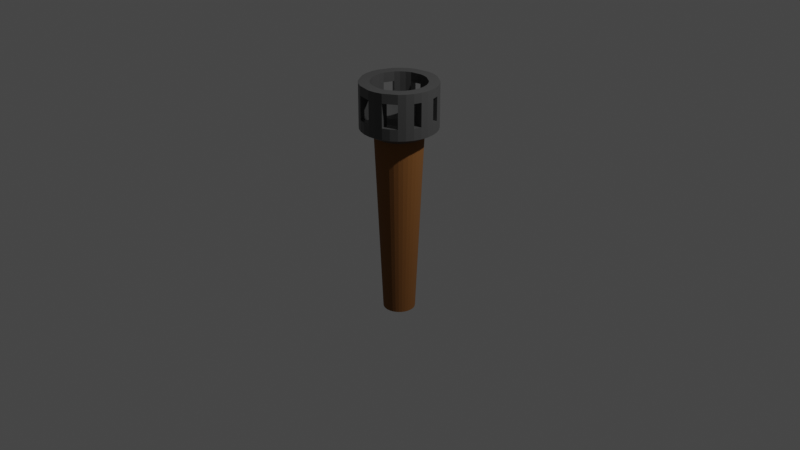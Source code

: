 # Source: Torch.blend  (saved by Blender 2.92.15; exported with 4.5.12 LTS)
import bpy
from mathutils import Matrix  # noqa: F401  (used for matrix-valued properties, if any)

bpy.ops.wm.read_factory_settings(use_empty=True)
scene = bpy.context.scene
scene.name = 'Scene'

# ---- collections
col_collection = bpy.data.collections.new('Collection'); scene.collection.children.link(col_collection)

# ---- materials (node trees are filled in below, after node groups)
mat_metal = bpy.data.materials.new('Metal')
mat_metal.alpha_threshold = 0.0
mat_metal.use_transparent_shadow = False
mat_metal.line_color = (0.0, 0.0, 0.0, 1.0)
mat_wood = bpy.data.materials.new('Wood')
mat_wood.use_transparent_shadow = False

# ---- material node trees
mat_metal.use_nodes = True; mat_metal.node_tree.nodes.clear()
_N = mat_metal.node_tree.nodes; _L = mat_metal.node_tree.links
n0 = _N.new('ShaderNodeOutputMaterial'); n0.name = 'Material Output'; n0.location = (300, 300)
n1 = _N.new('ShaderNodeBsdfPrincipled'); n1.name = 'Principled BSDF'; n1.location = (10, 300)
n1.distribution = 'GGX'
n1.subsurface_method = 'BURLEY'
n1.inputs[0].default_value = (0.06372, 0.06372, 0.06372, 1.0)
n1.inputs[2].default_value = 0.4
n1.inputs[3].default_value = 1.45
n1.inputs[27].default_value = (0.0, 0.0, 0.0, 1.0)
n1.inputs[28].default_value = 1.0
_L.new(n1.outputs[0], n0.inputs[0])
n0.is_active_output = True
mat_wood.use_nodes = True; mat_wood.node_tree.nodes.clear()
_N = mat_wood.node_tree.nodes; _L = mat_wood.node_tree.links
n0 = _N.new('ShaderNodeBsdfPrincipled'); n0.name = 'Principled BSDF'; n0.location = (10, 300)
n0.distribution = 'GGX'
n0.subsurface_method = 'BURLEY'
n0.inputs[0].default_value = (0.2019, 0.08026, 0.01566, 1.0)
n0.inputs[2].default_value = 1.0
n0.inputs[3].default_value = 1.45
n0.inputs[27].default_value = (0.0, 0.0, 0.0, 1.0)
n0.inputs[28].default_value = 1.0
n1 = _N.new('ShaderNodeOutputMaterial'); n1.name = 'Material Output'; n1.location = (300, 300)
_L.new(n0.outputs[0], n1.inputs[0])
n1.is_active_output = True

# ---- world
world_world = bpy.data.worlds.new('World'); scene.world = world_world
world_world.use_nodes = True; world_world.node_tree.nodes.clear()
_N = world_world.node_tree.nodes; _L = world_world.node_tree.links
n0 = _N.new('ShaderNodeOutputWorld'); n0.name = 'World Output'; n0.location = (300, 300)
n1 = _N.new('ShaderNodeBackground'); n1.name = 'Background'; n1.location = (10, 300)
n1.inputs[0].default_value = (0.05088, 0.05088, 0.05088, 1.0)
_L.new(n1.outputs[0], n0.inputs[0])
n0.is_active_output = True
world_world.color = (0.05088, 0.05088, 0.05088)
world_world.use_sun_shadow = False
world_world.sun_shadow_jitter_overblur = 0.0

# ---- cameras
cam_camera = bpy.data.cameras.new('Camera')
cam_camera.clip_end = 100.0
cam_camera.ortho_scale = 7.314

# ---- lights
light_light = bpy.data.lights.new('Light', 'POINT')
light_light.transmission_factor = 0.0
light_light.energy = 1000.0
light_light.shadow_soft_size = 0.1
light_light.shadow_maximum_resolution = 0.006
light_light.use_absolute_resolution = True

# ---- meshes
me_cylinder = bpy.data.meshes.new('Cylinder')
me_cylinder.from_pydata([(3.406e-08, 0.6553, -1.0), (1.378e-09, 0.9861, 0.9191), (0.1278, 0.6427, -1.0), (0.1924, 0.9671, 0.9191), (0.2508, 0.6054, -1.0), (0.3773, 0.911, 0.9191), (0.3641, 0.5448, -1.0), (0.5478, 0.8199, 0.9191), (0.4634, 0.4634, -1.0), (0.6972, 0.6972, 0.9191), (0.5448, 0.3641, -1.0), (0.8199, 0.5478, 0.9191), (0.6054, 0.2508, -1.0), (0.911, 0.3773, 0.9191), (0.6427, 0.1278, -1.0), (0.9671, 0.1924, 0.9191), (0.6553, 1.553e-07, -1.0), (0.9861, 7.873e-08, 0.9191), (0.6427, -0.1278, -1.0), (0.9671, -0.1924, 0.9191), (0.6054, -0.2508, -1.0), (0.911, -0.3773, 0.9191), (0.5448, -0.3641, -1.0), (0.8199, -0.5478, 0.9191), (0.4634, -0.4634, -1.0), (0.6972, -0.6972, 0.9191), (0.3641, -0.5448, -1.0), (0.5478, -0.8199, 0.9191), (0.2508, -0.6054, -1.0), (0.3773, -0.911, 0.9191), (0.1278, -0.6427, -1.0), (0.1924, -0.9671, 0.9191), (-1.795e-07, -0.6553, -1.0), (-3.199e-07, -0.9861, 0.9191), (-0.1278, -0.6427, -1.0), (-0.1924, -0.9671, 0.9191), (-0.2508, -0.6054, -1.0), (-0.3773, -0.911, 0.9191), (-0.3641, -0.5448, -1.0), (-0.5478, -0.8199, 0.9191), (-0.4634, -0.4634, -1.0), (-0.6972, -0.6972, 0.9191), (-0.5448, -0.3641, -1.0), (-0.8199, -0.5478, 0.9191), (-0.6054, -0.2508, -1.0), (-0.911, -0.3773, 0.9191), (-0.6427, -0.1278, -1.0), (-0.9671, -0.1924, 0.9191), (-0.6553, 7.386e-07, -1.0), (-0.9861, 9.564e-07, 0.9191), (-0.6427, 0.1278, -1.0), (-0.9671, 0.1924, 0.9191), (-0.6054, 0.2508, -1.0), (-0.911, 0.3773, 0.9191), (-0.5448, 0.3641, -1.0), (-0.8199, 0.5478, 0.9191), (-0.4634, 0.4634, -1.0), (-0.6972, 0.6972, 0.9191), (-0.3641, 0.5449, -1.0), (-0.5478, 0.8199, 0.9191), (-0.2508, 0.6054, -1.0), (-0.3773, 0.911, 0.9191), (-0.1278, 0.6427, -1.0), (-0.1924, 0.9671, 0.9191), (0.3043, 1.53, 1.0), (-3.074e-08, 1.56, 1.0), (0.5969, 1.441, 1.0), (0.8665, 1.297, 1.0), (1.103, 1.103, 1.0), (1.297, 0.8665, 1.0), (1.441, 0.5969, 1.0), (1.53, 0.3043, 1.0), (1.56, -5.87e-08, 1.0), (1.53, -0.3043, 1.0), (1.441, -0.5969, 1.0), (1.297, -0.8665, 1.0), (1.103, -1.103, 1.0), (0.8665, -1.297, 1.0), (0.5969, -1.441, 1.0), (0.3043, -1.53, 1.0), (-5.39e-07, -1.56, 1.0), (-0.3043, -1.53, 1.0), (-0.5969, -1.441, 1.0), (-0.8665, -1.297, 1.0), (-1.103, -1.103, 1.0), (-1.297, -0.8665, 1.0), (-1.441, -0.5969, 1.0), (-1.53, -0.3043, 1.0), (-1.56, 1.33e-06, 1.0), (-1.53, 0.3043, 1.0), (-1.441, 0.5969, 1.0), (-1.297, 0.8665, 1.0), (-1.103, 1.103, 1.0), (-0.8665, 1.297, 1.0), (-0.5969, 1.441, 1.0), (-0.3043, 1.53, 1.0), (0.1566, 0.7871, 1.151), (-5.025e-07, 0.8025, 1.151), (0.3071, 0.7414, 1.151), (0.4459, 0.6673, 1.151), (0.5675, 0.5675, 1.151), (0.6673, 0.4459, 1.151), (0.7414, 0.3071, 1.151), (0.7871, 0.1566, 1.151), (0.8025, -6.353e-08, 1.151), (0.7871, -0.1566, 1.151), (0.7414, -0.3071, 1.151), (0.6673, -0.4459, 1.151), (0.5675, -0.5675, 1.151), (0.4459, -0.6673, 1.151), (0.3071, -0.7414, 1.151), (0.1566, -0.7871, 1.151), (-4.754e-07, -0.8025, 1.151), (-0.1566, -0.7871, 1.151), (-0.3071, -0.7414, 1.151), (-0.4459, -0.6673, 1.151), (-0.5675, -0.5675, 1.151), (-0.6673, -0.4459, 1.151), (-0.7414, -0.3071, 1.151), (-0.7871, -0.1566, 1.151), (-0.8025, 6.421e-07, 1.151), (-0.7871, 0.1566, 1.151), (-0.7414, 0.3071, 1.151), (-0.6673, 0.4459, 1.151), (-0.5675, 0.5675, 1.151), (-0.4459, 0.6673, 1.151), (-0.3071, 0.7414, 1.151), (-0.1566, 0.7871, 1.151), (0.3043, 1.53, 1.12), (-2.262e-07, 1.56, 1.12), (0.5969, 1.441, 1.12), (0.8665, 1.297, 1.12), (1.103, 1.103, 1.12), (1.297, 0.8665, 1.12), (1.441, 0.5969, 1.12), (1.53, 0.3043, 1.12), (1.56, -5.87e-08, 1.12), (1.53, -0.3043, 1.12), (1.441, -0.5969, 1.12), (1.297, -0.8665, 1.12), (1.103, -1.103, 1.12), (0.8665, -1.297, 1.12), (0.5969, -1.441, 1.12), (0.3043, -1.53, 1.12), (-7.344e-07, -1.56, 1.12), (-0.3043, -1.53, 1.12), (-0.5969, -1.441, 1.12), (-0.8665, -1.297, 1.12), (-1.103, -1.103, 1.12), (-1.297, -0.8665, 1.12), (-1.441, -0.5969, 1.12), (-1.53, -0.3043, 1.12), (-1.56, 1.33e-06, 1.12), (-1.53, 0.3043, 1.12), (-1.441, 0.5969, 1.12), (-1.297, 0.8665, 1.12), (-1.103, 1.103, 1.12), (-0.8665, 1.297, 1.12), (-0.5969, 1.441, 1.12), (-0.3043, 1.53, 1.12), (0.3043, 1.53, 1.366), (-2.262e-07, 1.56, 1.366), (0.5969, 1.441, 1.366), (1.297, 0.8665, 1.366), (1.103, 1.103, 1.366), (1.441, 0.5969, 1.366), (1.56, -5.87e-08, 1.366), (1.53, 0.3043, 1.366), (1.53, -0.3043, 1.366), (1.297, -0.8665, 1.366), (1.441, -0.5969, 1.366), (1.103, -1.103, 1.366), (0.3043, -1.53, 1.366), (0.5969, -1.441, 1.366), (-7.344e-07, -1.56, 1.366), (-0.8665, -1.297, 1.366), (-0.5969, -1.441, 1.366), (-1.103, -1.103, 1.366), (-1.53, -0.3043, 1.366), (-1.441, -0.5969, 1.366), (-1.56, 1.33e-06, 1.366), (-1.53, 0.3043, 1.366), (-1.103, 1.103, 1.366), (-1.297, 0.8665, 1.366), (-0.8665, 1.297, 1.366), (-0.5969, 1.441, 1.366), (0.2194, 1.103, 1.366), (-3.988e-07, 1.125, 1.366), (0.4304, 1.039, 1.366), (0.9352, 0.6249, 1.366), (0.7953, 0.7953, 1.366), (1.039, 0.4304, 1.366), (1.125, -5.87e-08, 1.366), (1.103, 0.2194, 1.366), (1.103, -0.2194, 1.366), (0.9352, -0.6249, 1.366), (1.039, -0.4304, 1.366), (0.7953, -0.7953, 1.366), (0.2194, -1.103, 1.366), (0.4304, -1.039, 1.366), (-5.635e-07, -1.125, 1.366), (-0.6249, -0.9352, 1.366), (-0.4304, -1.039, 1.366), (-0.7953, -0.7953, 1.366), (-1.103, -0.2194, 1.366), (-1.039, -0.4304, 1.366), (-1.125, 9.063e-07, 1.366), (-1.103, 0.2194, 1.366), (-0.7953, 0.7953, 1.366), (-0.9352, 0.6249, 1.366), (-0.6249, 0.9352, 1.366), (-0.4304, 1.039, 1.366), (0.3043, 1.53, 1.465), (-2.262e-07, 1.56, 1.465), (0.5969, 1.441, 1.465), (1.297, 0.8665, 1.465), (1.103, 1.103, 1.465), (1.441, 0.5969, 1.465), (1.56, -5.87e-08, 1.465), (1.53, 0.3043, 1.465), (1.53, -0.3043, 1.465), (1.297, -0.8665, 1.465), (1.441, -0.5969, 1.465), (1.103, -1.103, 1.465), (0.3043, -1.53, 1.465), (0.5969, -1.441, 1.465), (-7.344e-07, -1.56, 1.465), (-0.8665, -1.297, 1.465), (-0.5969, -1.441, 1.465), (-1.103, -1.103, 1.465), (-1.53, -0.3043, 1.465), (-1.441, -0.5969, 1.465), (-1.56, 1.33e-06, 1.465), (-1.53, 0.3043, 1.465), (-1.103, 1.103, 1.465), (-1.297, 0.8665, 1.465), (-0.8665, 1.297, 1.465), (-0.5969, 1.441, 1.465), (0.2194, 1.103, 1.465), (-3.988e-07, 1.125, 1.465), (0.4304, 1.039, 1.465), (0.9352, 0.6249, 1.465), (0.7953, 0.7953, 1.465), (1.039, 0.4304, 1.465), (1.125, -5.87e-08, 1.465), (1.103, 0.2194, 1.465), (1.103, -0.2194, 1.465), (0.9352, -0.6249, 1.465), (1.039, -0.4304, 1.465), (0.7953, -0.7953, 1.465), (0.2194, -1.103, 1.465), (0.4304, -1.039, 1.465), (-5.635e-07, -1.125, 1.465), (-0.6249, -0.9352, 1.465), (-0.4304, -1.039, 1.465), (-0.7953, -0.7953, 1.465), (-1.103, -0.2194, 1.465), (-1.039, -0.4304, 1.465), (-1.125, 9.063e-07, 1.465), (-1.103, 0.2194, 1.465), (-0.7953, 0.7953, 1.465), (-0.9352, 0.6249, 1.465), (-0.6249, 0.9352, 1.465), (-0.4304, 1.039, 1.465), (0.2194, 1.103, 1.12), (-3.988e-07, 1.125, 1.12), (0.4304, 1.039, 1.12), (0.6249, 0.9352, 1.12), (0.7953, 0.7953, 1.12), (0.9352, 0.6249, 1.12), (1.039, 0.4304, 1.12), (1.103, 0.2194, 1.12), (1.125, -5.87e-08, 1.12), (1.103, -0.2194, 1.12), (1.039, -0.4304, 1.12), (0.9352, -0.6249, 1.12), (0.7953, -0.7953, 1.12), (0.6249, -0.9352, 1.12), (0.4304, -1.039, 1.12), (0.2194, -1.103, 1.12), (-5.635e-07, -1.125, 1.12), (-0.2194, -1.103, 1.12), (-0.4304, -1.039, 1.12), (-0.6249, -0.9352, 1.12), (-0.7953, -0.7953, 1.12), (-0.9352, -0.6249, 1.12), (-1.039, -0.4304, 1.12), (-1.103, -0.2194, 1.12), (-1.125, 9.063e-07, 1.12), (-1.103, 0.2194, 1.12), (-1.039, 0.4304, 1.12), (-0.9352, 0.6249, 1.12), (-0.7953, 0.7953, 1.12), (-0.6249, 0.9352, 1.12), (-0.4304, 1.039, 1.12), (-0.2194, 1.103, 1.12)], [], [(0, 1, 3, 2), (2, 3, 5, 4), (4, 5, 7, 6), (6, 7, 9, 8), (8, 9, 11, 10), (10, 11, 13, 12), (12, 13, 15, 14), (14, 15, 17, 16), (16, 17, 19, 18), (18, 19, 21, 20), (20, 21, 23, 22), (22, 23, 25, 24), (24, 25, 27, 26), (26, 27, 29, 28), (28, 29, 31, 30), (30, 31, 33, 32), (32, 33, 35, 34), (34, 35, 37, 36), (36, 37, 39, 38), (38, 39, 41, 40), (40, 41, 43, 42), (42, 43, 45, 44), (44, 45, 47, 46), (46, 47, 49, 48), (48, 49, 51, 50), (50, 51, 53, 52), (52, 53, 55, 54), (54, 55, 57, 56), (56, 57, 59, 58), (58, 59, 61, 60), (60, 61, 63, 62), (62, 63, 1, 0), (0, 2, 4, 6, 8, 10, 12, 14, 16, 18, 20, 22, 24, 26, 28, 30, 32, 34, 36, 38, 40, 42, 44, 46, 48, 50, 52, 54, 56, 58, 60, 62), (1, 63, 95, 65), (3, 1, 65, 64), (47, 45, 86, 87), (29, 27, 77, 78), (11, 9, 68, 69), (55, 53, 90, 91), (37, 35, 81, 82), (19, 17, 72, 73), (63, 61, 94, 95), (45, 43, 85, 86), (27, 25, 76, 77), (9, 7, 67, 68), (53, 51, 89, 90), (35, 33, 80, 81), (17, 15, 71, 72), (61, 59, 93, 94), (43, 41, 84, 85), (25, 23, 75, 76), (7, 5, 66, 67), (51, 49, 88, 89), (33, 31, 79, 80), (15, 13, 70, 71), (59, 57, 92, 93), (41, 39, 83, 84), (23, 21, 74, 75), (5, 3, 64, 66), (49, 47, 87, 88), (31, 29, 78, 79), (13, 11, 69, 70), (57, 55, 91, 92), (39, 37, 82, 83), (21, 19, 73, 74), (74, 73, 137, 138), (96, 97, 127, 126, 125, 124, 123, 122, 121, 120, 119, 118, 117, 116, 115, 114, 113, 112, 111, 110, 109, 108, 107, 106, 105, 104, 103, 102, 101, 100, 99, 98), (83, 82, 146, 147), (92, 91, 155, 156), (70, 69, 133, 134), (79, 78, 142, 143), (88, 87, 151, 152), (66, 64, 128, 130), (75, 74, 138, 139), (84, 83, 147, 148), (93, 92, 156, 157), (71, 70, 134, 135), (80, 79, 143, 144), (89, 88, 152, 153), (67, 66, 130, 131), (76, 75, 139, 140), (85, 84, 148, 149), (94, 93, 157, 158), (72, 71, 135, 136), (81, 80, 144, 145), (90, 89, 153, 154), (68, 67, 131, 132), (77, 76, 140, 141), (86, 85, 149, 150), (95, 94, 158, 159), (73, 72, 136, 137), (82, 81, 145, 146), (91, 90, 154, 155), (69, 68, 132, 133), (78, 77, 141, 142), (87, 86, 150, 151), (64, 65, 129, 128), (65, 95, 159, 129), (291, 292, 208, 209), (265, 264, 186, 187), (266, 267, 131, 130), (267, 268, 132, 131), (284, 148, 177, 203), (140, 139, 169, 171), (270, 271, 135, 134), (139, 138, 170, 169), (288, 289, 207, 206), (273, 274, 138, 137), (146, 282, 202, 176), (287, 288, 206, 204), (276, 277, 141, 140), (277, 278, 142, 141), (137, 136, 166, 168), (286, 287, 204, 205), (280, 281, 145, 144), (281, 282, 146, 145), (280, 144, 174, 200), (136, 135, 167, 166), (284, 285, 149, 148), (285, 286, 150, 149), (142, 278, 199, 173), (134, 133, 163, 165), (283, 284, 203, 201), (289, 290, 154, 153), (290, 291, 155, 154), (133, 132, 164, 163), (282, 283, 201, 202), (276, 140, 171, 197), (294, 295, 159, 158), (295, 265, 129, 159), (245, 219, 217, 243), (182, 183, 235, 234), (193, 245, 243, 191), (181, 180, 232, 233), (180, 178, 230, 232), (242, 216, 214, 240), (178, 179, 231, 230), (190, 242, 240, 188), (177, 175, 227, 229), (175, 176, 228, 227), (237, 263, 239, 213), (174, 172, 224, 226), (210, 211, 263, 262), (185, 237, 213, 161), (172, 173, 225, 224), (208, 210, 262, 260), (171, 169, 221, 223), (209, 208, 260, 261), (264, 266, 188, 186), (150, 286, 205, 179), (292, 293, 210, 208), (143, 142, 173, 172), (293, 294, 211, 210), (144, 143, 172, 174), (268, 269, 189, 190), (289, 153, 181, 207), (269, 270, 191, 189), (129, 265, 187, 161), (147, 146, 176, 175), (155, 291, 209, 183), (271, 272, 192, 193), (148, 147, 175, 177), (266, 130, 162, 188), (272, 273, 194, 192), (294, 158, 185, 211), (132, 268, 190, 164), (274, 275, 195, 196), (151, 150, 179, 178), (275, 276, 197, 195), (152, 151, 178, 180), (270, 134, 165, 191), (153, 152, 180, 181), (135, 271, 193, 167), (278, 279, 198, 199), (128, 129, 161, 160), (273, 137, 168, 194), (279, 280, 200, 198), (156, 155, 183, 182), (130, 128, 160, 162), (138, 274, 196, 170), (157, 156, 182, 184), (158, 157, 184, 185), (239, 238, 212, 213), (238, 240, 214, 212), (242, 241, 215, 216), (241, 243, 217, 215), (245, 244, 218, 219), (244, 246, 220, 218), (248, 247, 221, 222), (247, 249, 223, 221), (251, 250, 224, 225), (250, 252, 226, 224), (254, 253, 227, 228), (253, 255, 229, 227), (257, 256, 230, 231), (256, 258, 232, 230), (258, 259, 233, 232), (261, 260, 234, 235), (260, 262, 236, 234), (262, 263, 237, 236), (184, 182, 234, 236), (185, 184, 236, 237), (248, 222, 220, 246), (187, 186, 238, 239), (196, 248, 246, 194), (186, 188, 240, 238), (190, 189, 241, 242), (251, 225, 223, 249), (189, 191, 243, 241), (199, 251, 249, 197), (193, 192, 244, 245), (192, 194, 246, 244), (202, 254, 252, 200), (196, 195, 247, 248), (176, 202, 200, 174), (195, 197, 249, 247), (199, 198, 250, 251), (160, 161, 213, 212), (257, 231, 229, 255), (198, 200, 252, 250), (162, 160, 212, 214), (205, 257, 255, 203), (202, 201, 253, 254), (163, 164, 216, 215), (201, 203, 255, 253), (165, 163, 215, 217), (205, 204, 256, 257), (166, 167, 219, 218), (261, 235, 233, 259), (204, 206, 258, 256), (168, 166, 218, 220), (209, 261, 259, 207), (206, 207, 259, 258), (169, 170, 222, 221), (254, 228, 226, 252), (228, 176, 174, 226), (225, 173, 171, 223), (173, 199, 197, 171), (222, 170, 168, 220), (170, 196, 194, 168), (216, 164, 162, 214), (164, 190, 188, 162), (219, 167, 165, 217), (167, 193, 191, 165), (263, 211, 187, 239), (211, 185, 161, 187), (235, 183, 181, 233), (183, 209, 207, 181), (231, 179, 177, 229), (179, 205, 203, 177), (97, 96, 264, 265), (96, 98, 266, 264), (98, 99, 267, 266), (99, 100, 268, 267), (100, 101, 269, 268), (101, 102, 270, 269), (102, 103, 271, 270), (103, 104, 272, 271), (104, 105, 273, 272), (105, 106, 274, 273), (106, 107, 275, 274), (107, 108, 276, 275), (108, 109, 277, 276), (109, 110, 278, 277), (110, 111, 279, 278), (111, 112, 280, 279), (112, 113, 281, 280), (113, 114, 282, 281), (114, 115, 283, 282), (115, 116, 284, 283), (116, 117, 285, 284), (117, 118, 286, 285), (118, 119, 287, 286), (119, 120, 288, 287), (120, 121, 289, 288), (121, 122, 290, 289), (122, 123, 291, 290), (123, 124, 292, 291), (124, 125, 293, 292), (125, 126, 294, 293), (126, 127, 295, 294), (127, 97, 265, 295)])
me_cylinder.polygons.foreach_set('material_index', [1, 1, 1, 1, 1, 1, 1, 1, 1, 1, 1, 1, 1, 1, 1, 1, 1, 1, 1, 1, 1, 1, 1, 1, 1, 1, 1, 1, 1, 1, 1, 1, 1, 0, 0, 0, 0, 0, 0, 0, 0, 0, 0, 0, 0, 0, 0, 0, 0, 0, 0, 0, 0, 0, 0, 0, 0, 0, 0, 0, 0, 0, 0, 0, 0, 0, 0, 0, 0, 0, 0, 0, 0, 0, 0, 0, 0, 0, 0, 0, 0, 0, 0, 0, 0, 0, 0, 0, 0, 0, 0, 0, 0, 0, 0, 0, 0, 0, 0, 0, 0, 0, 0, 0, 0, 0, 0, 0, 0, 0, 0, 0, 0, 0, 0, 0, 0, 0, 0, 0, 0, 0, 0, 0, 0, 0, 0, 0, 0, 0, 0, 0, 0, 0, 0, 0, 0, 0, 0, 0, 0, 0, 0, 0, 0, 0, 0, 0, 0, 0, 0, 0, 0, 0, 0, 0, 0, 0, 0, 0, 0, 0, 0, 0, 0, 0, 0, 0, 0, 0, 0, 0, 0, 0, 0, 0, 0, 0, 0, 0, 0, 0, 0, 0, 0, 0, 0, 0, 0, 0, 0, 0, 0, 0, 0, 0, 0, 0, 0, 0, 0, 0, 0, 0, 0, 0, 0, 0, 0, 0, 0, 0, 0, 0, 0, 0, 0, 0, 0, 0, 0, 0, 0, 0, 0, 0, 0, 0, 0, 0, 0, 0, 0, 0, 0, 0, 0, 0, 0, 0, 0, 0, 0, 0, 0, 0, 0, 0, 0, 0, 0, 0, 0, 0, 0, 0, 0, 0, 0, 0, 0, 0, 0, 0, 0, 0, 0, 0, 0, 0, 0, 0, 0, 0, 0, 0, 0, 0, 0, 0, 0, 0])
_uv = me_cylinder.uv_layers.new(name='UVMap')
_uv.uv.foreach_set('vector', [1.0, 0.5, 1.0, 0.9798, 0.9688, 0.9798, 0.9688, 0.5, 0.9688, 0.5, 0.9688, 0.9798, 0.9375, 0.9798, 0.9375, 0.5, 0.9375, 0.5, 0.9375, 0.9798, 0.9063, 0.9798, 0.9062, 0.5, 0.9062, 0.5, 0.9063, 0.9798, 0.875, 0.9798, 0.875, 0.5, 0.875, 0.5, 0.875, 0.9798, 0.8438, 0.9798, 0.8438, 0.5, 0.8438, 0.5, 0.8438, 0.9798, 0.8125, 0.9798, 0.8125, 0.5, 0.8125, 0.5, 0.8125, 0.9798, 0.7812, 0.9798, 0.7812, 0.5, 0.7812, 0.5, 0.7812, 0.9798, 0.75, 0.9798, 0.75, 0.5, 0.75, 0.5, 0.75, 0.9798, 0.7188, 0.9798, 0.7188, 0.5, 0.7188, 0.5, 0.7188, 0.9798, 0.6875, 0.9798, 0.6875, 0.5, 0.6875, 0.5, 0.6875, 0.9798, 0.6562, 0.9798, 0.6562, 0.5, 0.6562, 0.5, 0.6562, 0.9798, 0.625, 0.9798, 0.625, 0.5, 0.625, 0.5, 0.625, 0.9798, 0.5938, 0.9798, 0.5938, 0.5, 0.5938, 0.5, 0.5938, 0.9798, 0.5625, 0.9798, 0.5625, 0.5, 0.5625, 0.5, 0.5625, 0.9798, 0.5312, 0.9798, 0.5312, 0.5, 0.5312, 0.5, 0.5312, 0.9798, 0.5, 0.9798, 0.5, 0.5, 0.5, 0.5, 0.5, 0.9798, 0.4688, 0.9798, 0.4688, 0.5, 0.4688, 0.5, 0.4688, 0.9798, 0.4375, 0.9798, 0.4375, 0.5, 0.4375, 0.5, 0.4375, 0.9798, 0.4062, 0.9798, 0.4062, 0.5, 0.4062, 0.5, 0.4062, 0.9798, 0.375, 0.9798, 0.375, 0.5, 0.375, 0.5, 0.375, 0.9798, 0.3438, 0.9798, 0.3438, 0.5, 0.3438, 0.5, 0.3438, 0.9798, 0.3125, 0.9798, 0.3125, 0.5, 0.3125, 0.5, 0.3125, 0.9798, 0.2812, 0.9798, 0.2812, 0.5, 0.2812, 0.5, 0.2812, 0.9798, 0.25, 0.9798, 0.25, 0.5, 0.25, 0.5, 0.25, 0.9798, 0.2188, 0.9798, 0.2188, 0.5, 0.2188, 0.5, 0.2188, 0.9798, 0.1875, 0.9798, 0.1875, 0.5, 0.1875, 0.5, 0.1875, 0.9798, 0.1562, 0.9798, 0.1562, 0.5, 0.1562, 0.5, 0.1562, 0.9798, 0.125, 0.9798, 0.125, 0.5, 0.125, 0.5, 0.125, 0.9798, 0.09375, 0.9798, 0.09375, 0.5, 0.09375, 0.5, 0.09375, 0.9798, 0.0625, 0.9798, 0.0625, 0.5, 0.0625, 0.5, 0.0625, 0.9798, 0.03125, 0.9798, 0.03125, 0.5, 0.03125, 0.5, 0.03125, 0.9798, 0.0, 0.9798, 0.0, 0.5, 0.75, 0.49, 0.7968, 0.4854, 0.8418, 0.4717, 0.8833, 0.4496, 0.9197, 0.4197, 0.9496, 0.3833, 0.9717, 0.3418, 0.9854, 0.2968, 0.99, 0.25, 0.9854, 0.2032, 0.9717, 0.1582, 0.9496, 0.1167, 0.9197, 0.08029, 0.8833, 0.05045, 0.8418, 0.02827, 0.7968, 0.01461, 0.75, 0.01, 0.7032, 0.01461, 0.6582, 0.02827, 0.6167, 0.05045, 0.5803, 0.08029, 0.5504, 0.1167, 0.5283, 0.1582, 0.5146, 0.2032, 0.51, 0.25, 0.5146, 0.2968, 0.5283, 0.3418, 0.5504, 0.3833, 0.5803, 0.4197, 0.6167, 0.4496, 0.6582, 0.4717, 0.7032, 0.4854, 0.0, 0.9798, 0.03125, 0.9798, 0.03125, 1.0, 0.0, 1.0, 0.9688, 0.9798, 1.0, 0.9798, 1.0, 1.0, 0.9688, 1.0, 0.2812, 0.9798, 0.3125, 0.9798, 0.3125, 1.0, 0.2812, 1.0, 0.5625, 0.9798, 0.5938, 0.9798, 0.5938, 1.0, 0.5625, 1.0, 0.8438, 0.9798, 0.875, 0.9798, 0.875, 1.0, 0.8438, 1.0, 0.1562, 0.9798, 0.1875, 0.9798, 0.1875, 1.0, 0.1562, 1.0, 0.4375, 0.9798, 0.4688, 0.9798, 0.4688, 1.0, 0.4375, 1.0, 0.7188, 0.9798, 0.75, 0.9798, 0.75, 1.0, 0.7188, 1.0, 0.03125, 0.9798, 0.0625, 0.9798, 0.0625, 1.0, 0.03125, 1.0, 0.3125, 0.9798, 0.3438, 0.9798, 0.3438, 1.0, 0.3125, 1.0, 0.5938, 0.9798, 0.625, 0.9798, 0.625, 1.0, 0.5938, 1.0, 0.875, 0.9798, 0.9063, 0.9798, 0.9062, 1.0, 0.875, 1.0, 0.1875, 0.9798, 0.2188, 0.9798, 0.2188, 1.0, 0.1875, 1.0, 0.4688, 0.9798, 0.5, 0.9798, 0.5, 1.0, 0.4688, 1.0, 0.75, 0.9798, 0.7812, 0.9798, 0.7812, 1.0, 0.75, 1.0, 0.0625, 0.9798, 0.09375, 0.9798, 0.09375, 1.0, 0.0625, 1.0, 0.3438, 0.9798, 0.375, 0.9798, 0.375, 1.0, 0.3438, 1.0, 0.625, 0.9798, 0.6562, 0.9798, 0.6562, 1.0, 0.625, 1.0, 0.9063, 0.9798, 0.9375, 0.9798, 0.9375, 1.0, 0.9062, 1.0, 0.2188, 0.9798, 0.25, 0.9798, 0.25, 1.0, 0.2188, 1.0, 0.5, 0.9798, 0.5312, 0.9798, 0.5312, 1.0, 0.5, 1.0, 0.7812, 0.9798, 0.8125, 0.9798, 0.8125, 1.0, 0.7812, 1.0, 0.09375, 0.9798, 0.125, 0.9798, 0.125, 1.0, 0.09375, 1.0, 0.375, 0.9798, 0.4062, 0.9798, 0.4062, 1.0, 0.375, 1.0, 0.6562, 0.9798, 0.6875, 0.9798, 0.6875, 1.0, 0.6562, 1.0, 0.9375, 0.9798, 0.9688, 0.9798, 0.9688, 1.0, 0.9375, 1.0, 0.25, 0.9798, 0.2812, 0.9798, 0.2812, 1.0, 0.25, 1.0, 0.5312, 0.9798, 0.5625, 0.9798, 0.5625, 1.0, 0.5312, 1.0, 0.8125, 0.9798, 0.8438, 0.9798, 0.8438, 1.0, 0.8125, 1.0, 0.125, 0.9798, 0.1562, 0.9798, 0.1562, 1.0, 0.125, 1.0, 0.4062, 0.9798, 0.4375, 0.9798, 0.4375, 1.0, 0.4062, 1.0, 0.6875, 0.9798, 0.7188, 0.9798, 0.7188, 1.0, 0.6875, 1.0, 0.6875, 1.0, 0.7188, 1.0, 0.7188, 1.0, 0.6875, 1.0, 0.2741, 0.3711, 0.25, 0.3735, 0.2259, 0.3711, 0.2027, 0.3641, 0.1814, 0.3527, 0.1627, 0.3373, 0.1473, 0.3186, 0.1359, 0.2973, 0.1289, 0.2741, 0.1265, 0.25, 0.1289, 0.2259, 0.1359, 0.2027, 0.1473, 0.1814, 0.1627, 0.1627, 0.1814, 0.1473, 0.2027, 0.1359, 0.2259, 0.1289, 0.25, 0.1265, 0.2741, 0.1289, 0.2973, 0.1359, 0.3186, 0.1473, 0.3373, 0.1627, 0.3527, 0.1814, 0.3641, 0.2027, 0.3711, 0.2259, 0.3735, 0.25, 0.3711, 0.2741, 0.3641, 0.2973, 0.3527, 0.3186, 0.3373, 0.3373, 0.3186, 0.3527, 0.2973, 0.3641, 0.4062, 1.0, 0.4375, 1.0, 0.4375, 1.0, 0.4062, 1.0, 0.125, 1.0, 0.1562, 1.0, 0.1562, 1.0, 0.125, 1.0, 0.8125, 1.0, 0.8438, 1.0, 0.8438, 1.0, 0.8125, 1.0, 0.5312, 1.0, 0.5625, 1.0, 0.5625, 1.0, 0.5312, 1.0, 0.25, 1.0, 0.2812, 1.0, 0.2812, 1.0, 0.25, 1.0, 0.9375, 1.0, 0.9688, 1.0, 0.9688, 1.0, 0.9375, 1.0, 0.6562, 1.0, 0.6875, 1.0, 0.6875, 1.0, 0.6562, 1.0, 0.375, 1.0, 0.4062, 1.0, 0.4062, 1.0, 0.375, 1.0, 0.09375, 1.0, 0.125, 1.0, 0.125, 1.0, 0.09375, 1.0, 0.7812, 1.0, 0.8125, 1.0, 0.8125, 1.0, 0.7812, 1.0, 0.5, 1.0, 0.5312, 1.0, 0.5312, 1.0, 0.5, 1.0, 0.2188, 1.0, 0.25, 1.0, 0.25, 1.0, 0.2188, 1.0, 0.9062, 1.0, 0.9375, 1.0, 0.9375, 1.0, 0.9062, 1.0, 0.625, 1.0, 0.6562, 1.0, 0.6562, 1.0, 0.625, 1.0, 0.3438, 1.0, 0.375, 1.0, 0.375, 1.0, 0.3438, 1.0, 0.0625, 1.0, 0.09375, 1.0, 0.09375, 1.0, 0.0625, 1.0, 0.75, 1.0, 0.7812, 1.0, 0.7812, 1.0, 0.75, 1.0, 0.4688, 1.0, 0.5, 1.0, 0.5, 1.0, 0.4688, 1.0, 0.1875, 1.0, 0.2188, 1.0, 0.2188, 1.0, 0.1875, 1.0, 0.875, 1.0, 0.9062, 1.0, 0.9062, 1.0, 0.875, 1.0, 0.5938, 1.0, 0.625, 1.0, 0.625, 1.0, 0.5938, 1.0, 0.3125, 1.0, 0.3438, 1.0, 0.3438, 1.0, 0.3125, 1.0, 0.03125, 1.0, 0.0625, 1.0, 0.0625, 1.0, 0.03125, 1.0, 0.7188, 1.0, 0.75, 1.0, 0.75, 1.0, 0.7188, 1.0, 0.4375, 1.0, 0.4688, 1.0, 0.4688, 1.0, 0.4375, 1.0, 0.1562, 1.0, 0.1875, 1.0, 0.1875, 1.0, 0.1562, 1.0, 0.8438, 1.0, 0.875, 1.0, 0.875, 1.0, 0.8438, 1.0, 0.5625, 1.0, 0.5938, 1.0, 0.5938, 1.0, 0.5625, 1.0, 0.2812, 1.0, 0.3125, 1.0, 0.3125, 1.0, 0.2812, 1.0, 0.9688, 1.0, 1.0, 1.0, 1.0, 1.0, 0.9688, 1.0, 0.0, 1.0, 0.03125, 1.0, 0.03125, 1.0, 0.0, 1.0, 0.1061, 0.3462, 0.1276, 0.3724, 0.1276, 0.3724, 0.1061, 0.3462, 0.25, 0.4231, 0.2838, 0.4197, 0.2838, 0.4197, 0.25, 0.4231, 0.3162, 0.4099, 0.3462, 0.3939, 0.3833, 0.4496, 0.3418, 0.4717, 0.3462, 0.3939, 0.3724, 0.3724, 0.4197, 0.4197, 0.3833, 0.4496, 0.1276, 0.1276, 0.08029, 0.08029, 0.08029, 0.08029, 0.1276, 0.1276, 0.625, 1.0, 0.6562, 1.0, 0.6562, 1.0, 0.625, 1.0, 0.4099, 0.3162, 0.4197, 0.2838, 0.4854, 0.2968, 0.4717, 0.3418, 0.6562, 1.0, 0.6875, 1.0, 0.6875, 1.0, 0.6562, 1.0, 0.07693, 0.25, 0.08025, 0.2838, 0.08025, 0.2838, 0.07693, 0.25, 0.4197, 0.2162, 0.4099, 0.1838, 0.4717, 0.1582, 0.4854, 0.2032, 0.1582, 0.02827, 0.1838, 0.0901, 0.1838, 0.0901, 0.1582, 0.02827, 0.08025, 0.2162, 0.07693, 0.25, 0.07693, 0.25, 0.08025, 0.2162, 0.3724, 0.1276, 0.3462, 0.1061, 0.3833, 0.05045, 0.4197, 0.08029, 0.3462, 0.1061, 0.3162, 0.0901, 0.3418, 0.02827, 0.3833, 0.05045, 0.7188, 1.0, 0.75, 1.0, 0.75, 1.0, 0.7188, 1.0, 0.0901, 0.1838, 0.08025, 0.2162, 0.08025, 0.2162, 0.0901, 0.1838, 0.25, 0.07693, 0.2162, 0.08025, 0.2032, 0.01461, 0.25, 0.01, 0.2162, 0.08025, 0.1838, 0.0901, 0.1582, 0.02827, 0.2032, 0.01461, 0.25, 0.07693, 0.25, 0.01, 0.25, 0.01, 0.25, 0.07693, 0.75, 1.0, 0.7812, 1.0, 0.7812, 1.0, 0.75, 1.0, 0.1276, 0.1276, 0.1061, 0.1538, 0.05045, 0.1167, 0.08029, 0.08029, 0.1061, 0.1538, 0.0901, 0.1838, 0.02827, 0.1582, 0.05045, 0.1167, 0.3418, 0.02827, 0.3162, 0.0901, 0.3162, 0.0901, 0.3418, 0.02827, 0.8125, 1.0, 0.8438, 1.0, 0.8438, 1.0, 0.8125, 1.0, 0.1538, 0.1061, 0.1276, 0.1276, 0.1276, 0.1276, 0.1538, 0.1061, 0.08025, 0.2838, 0.0901, 0.3162, 0.02827, 0.3418, 0.01461, 0.2968, 0.0901, 0.3162, 0.1061, 0.3462, 0.05045, 0.3833, 0.02827, 0.3418, 0.8438, 1.0, 0.875, 1.0, 0.875, 1.0, 0.8438, 1.0, 0.1838, 0.0901, 0.1538, 0.1061, 0.1538, 0.1061, 0.1838, 0.0901, 0.3724, 0.1276, 0.4197, 0.08029, 0.4197, 0.08029, 0.3724, 0.1276, 0.1838, 0.4099, 0.2162, 0.4197, 0.2032, 0.4854, 0.1582, 0.4717, 0.2162, 0.4197, 0.25, 0.4231, 0.25, 0.49, 0.2032, 0.4854, 0.4197, 0.2838, 0.4854, 0.2968, 0.4717, 0.3418, 0.4099, 0.3162, 0.125, 1.0, 0.1562, 1.0, 0.1562, 1.0, 0.125, 1.0, 0.4197, 0.2838, 0.4197, 0.2838, 0.4099, 0.3162, 0.4099, 0.3162, 0.2188, 1.0, 0.25, 1.0, 0.25, 1.0, 0.2188, 1.0, 0.25, 1.0, 0.2812, 1.0, 0.2812, 1.0, 0.25, 1.0, 0.3724, 0.3724, 0.4197, 0.4197, 0.3418, 0.4717, 0.3162, 0.4099, 0.2812, 1.0, 0.3125, 1.0, 0.3125, 1.0, 0.2812, 1.0, 0.3724, 0.3724, 0.3724, 0.3724, 0.3162, 0.4099, 0.3162, 0.4099, 0.375, 1.0, 0.4062, 1.0, 0.4062, 1.0, 0.375, 1.0, 0.4062, 1.0, 0.4375, 1.0, 0.4375, 1.0, 0.4062, 1.0, 0.1582, 0.4717, 0.1838, 0.4099, 0.25, 0.4231, 0.25, 0.49, 0.5, 1.0, 0.5312, 1.0, 0.5312, 1.0, 0.5, 1.0, 0.1538, 0.3939, 0.1838, 0.4099, 0.1838, 0.4099, 0.1538, 0.3939, 0.0625, 1.0, 0.0625, 1.0, 1.0, 1.0, 1.0, 1.0, 0.5312, 1.0, 0.5625, 1.0, 0.5625, 1.0, 0.5312, 1.0, 0.1276, 0.3724, 0.1538, 0.3939, 0.1538, 0.3939, 0.1276, 0.3724, 0.625, 1.0, 0.6562, 1.0, 0.6562, 1.0, 0.625, 1.0, 0.1061, 0.3462, 0.1276, 0.3724, 0.1276, 0.3724, 0.1061, 0.3462, 0.2838, 0.4197, 0.3162, 0.4099, 0.3162, 0.4099, 0.2838, 0.4197, 0.02827, 0.1582, 0.0901, 0.1838, 0.0901, 0.1838, 0.02827, 0.1582, 0.1276, 0.3724, 0.1538, 0.3939, 0.1538, 0.3939, 0.1276, 0.3724, 0.5312, 1.0, 0.5625, 1.0, 0.5625, 1.0, 0.5312, 1.0, 0.1538, 0.3939, 0.1838, 0.4099, 0.1838, 0.4099, 0.1538, 0.3939, 0.5, 1.0, 0.5312, 1.0, 0.5312, 1.0, 0.5, 1.0, 0.3724, 0.3724, 0.3939, 0.3462, 0.3939, 0.3462, 0.3724, 0.3724, 0.08025, 0.2838, 0.01461, 0.2968, 0.01461, 0.2968, 0.08025, 0.2838, 0.3939, 0.3462, 0.4099, 0.3162, 0.4099, 0.3162, 0.3939, 0.3462, 0.25, 0.49, 0.25, 0.4231, 0.25, 0.4231, 0.25, 0.49, 0.4062, 1.0, 0.4375, 1.0, 0.4375, 1.0, 0.4062, 1.0, 0.05045, 0.3833, 0.1061, 0.3462, 0.1061, 0.3462, 0.05045, 0.3833, 0.4197, 0.2838, 0.4231, 0.25, 0.4231, 0.25, 0.4197, 0.2838, 0.375, 1.0, 0.4062, 1.0, 0.4062, 1.0, 0.375, 1.0, 0.3162, 0.4099, 0.3418, 0.4717, 0.3418, 0.4717, 0.3162, 0.4099, 0.4231, 0.25, 0.4197, 0.2162, 0.4197, 0.2162, 0.4231, 0.25, 0.1838, 0.4099, 0.1582, 0.4717, 0.1582, 0.4717, 0.1838, 0.4099, 0.4197, 0.4197, 0.3724, 0.3724, 0.3724, 0.3724, 0.4197, 0.4197, 0.4099, 0.1838, 0.3939, 0.1538, 0.3939, 0.1538, 0.4099, 0.1838, 0.2812, 1.0, 0.3125, 1.0, 0.3125, 1.0, 0.2812, 1.0, 0.3939, 0.1538, 0.3724, 0.1276, 0.3724, 0.1276, 0.3939, 0.1538, 0.25, 1.0, 0.2812, 1.0, 0.2812, 1.0, 0.25, 1.0, 0.4099, 0.3162, 0.4717, 0.3418, 0.4717, 0.3418, 0.4099, 0.3162, 0.2188, 1.0, 0.25, 1.0, 0.25, 1.0, 0.2188, 1.0, 0.4854, 0.2968, 0.4197, 0.2838, 0.4197, 0.2838, 0.4854, 0.2968, 0.3162, 0.0901, 0.2838, 0.08025, 0.2838, 0.08025, 0.3162, 0.0901, 0.9688, 1.0, 1.0, 1.0, 1.0, 1.0, 0.9688, 1.0, 0.4197, 0.2162, 0.4854, 0.2032, 0.4854, 0.2032, 0.4197, 0.2162, 0.2838, 0.08025, 0.25, 0.07693, 0.25, 0.07693, 0.2838, 0.08025, 0.125, 1.0, 0.1562, 1.0, 0.1562, 1.0, 0.125, 1.0, 0.9375, 1.0, 0.9688, 1.0, 0.9688, 1.0, 0.9375, 1.0, 0.4717, 0.1582, 0.4099, 0.1838, 0.4099, 0.1838, 0.4717, 0.1582, 0.09375, 1.0, 0.125, 1.0, 0.125, 1.0, 0.09375, 1.0, 0.0625, 1.0, 0.09375, 1.0, 0.09375, 1.0, 0.0625, 1.0, 0.25, 0.4231, 0.2838, 0.4197, 0.2968, 0.4854, 0.25, 0.49, 0.2838, 0.4197, 0.3162, 0.4099, 0.3418, 0.4717, 0.2968, 0.4854, 0.3724, 0.3724, 0.3939, 0.3462, 0.4496, 0.3833, 0.4197, 0.4197, 0.3939, 0.3462, 0.4099, 0.3162, 0.4717, 0.3418, 0.4496, 0.3833, 0.4197, 0.2838, 0.4231, 0.25, 0.49, 0.25, 0.4854, 0.2968, 0.4231, 0.25, 0.4197, 0.2162, 0.4854, 0.2032, 0.49, 0.25, 0.4099, 0.1838, 0.3939, 0.1538, 0.4496, 0.1167, 0.4717, 0.1582, 0.3939, 0.1538, 0.3724, 0.1276, 0.4197, 0.08029, 0.4496, 0.1167, 0.3162, 0.0901, 0.2838, 0.08025, 0.2968, 0.01461, 0.3418, 0.02827, 0.2838, 0.08025, 0.25, 0.07693, 0.25, 0.01, 0.2968, 0.01461, 0.1838, 0.0901, 0.1538, 0.1061, 0.1167, 0.05045, 0.1582, 0.02827, 0.1538, 0.1061, 0.1276, 0.1276, 0.08029, 0.08029, 0.1167, 0.05045, 0.0901, 0.1838, 0.08025, 0.2162, 0.01461, 0.2032, 0.02827, 0.1582, 0.08025, 0.2162, 0.07693, 0.25, 0.01, 0.25, 0.01461, 0.2032, 0.07693, 0.25, 0.08025, 0.2838, 0.01461, 0.2968, 0.01, 0.25, 0.1061, 0.3462, 0.1276, 0.3724, 0.08029, 0.4197, 0.05045, 0.3833, 0.1276, 0.3724, 0.1538, 0.3939, 0.1167, 0.4496, 0.08029, 0.4197, 0.1538, 0.3939, 0.1838, 0.4099, 0.1582, 0.4717, 0.1167, 0.4496, 0.09375, 1.0, 0.125, 1.0, 0.125, 1.0, 0.09375, 1.0, 0.0625, 1.0, 0.09375, 1.0, 0.09375, 1.0, 0.0625, 1.0, 0.4099, 0.1838, 0.4717, 0.1582, 0.4854, 0.2032, 0.4197, 0.2162, 0.25, 0.4231, 0.2838, 0.4197, 0.2838, 0.4197, 0.25, 0.4231, 0.4099, 0.1838, 0.4099, 0.1838, 0.4197, 0.2162, 0.4197, 0.2162, 0.2838, 0.4197, 0.3162, 0.4099, 0.3162, 0.4099, 0.2838, 0.4197, 0.3724, 0.3724, 0.3939, 0.3462, 0.3939, 0.3462, 0.3724, 0.3724, 0.3162, 0.0901, 0.3418, 0.02827, 0.4197, 0.08029, 0.3724, 0.1276, 0.3939, 0.3462, 0.4099, 0.3162, 0.4099, 0.3162, 0.3939, 0.3462, 0.3162, 0.0901, 0.3162, 0.0901, 0.3724, 0.1276, 0.3724, 0.1276, 0.4197, 0.2838, 0.4231, 0.25, 0.4231, 0.25, 0.4197, 0.2838, 0.4231, 0.25, 0.4197, 0.2162, 0.4197, 0.2162, 0.4231, 0.25, 0.1838, 0.0901, 0.1838, 0.0901, 0.25, 0.07693, 0.25, 0.07693, 0.4099, 0.1838, 0.3939, 0.1538, 0.3939, 0.1538, 0.4099, 0.1838, 0.1582, 0.02827, 0.1838, 0.0901, 0.25, 0.07693, 0.25, 0.01, 0.3939, 0.1538, 0.3724, 0.1276, 0.3724, 0.1276, 0.3939, 0.1538, 0.3162, 0.0901, 0.2838, 0.08025, 0.2838, 0.08025, 0.3162, 0.0901, 0.9688, 1.0, 1.0, 1.0, 1.0, 1.0, 0.9688, 1.0, 0.0901, 0.1838, 0.02827, 0.1582, 0.08029, 0.08029, 0.1276, 0.1276, 0.2838, 0.08025, 0.25, 0.07693, 0.25, 0.07693, 0.2838, 0.08025, 0.9375, 1.0, 0.9688, 1.0, 0.9688, 1.0, 0.9375, 1.0, 0.0901, 0.1838, 0.0901, 0.1838, 0.1276, 0.1276, 0.1276, 0.1276, 0.1838, 0.0901, 0.1538, 0.1061, 0.1538, 0.1061, 0.1838, 0.0901, 0.8438, 1.0, 0.875, 1.0, 0.875, 1.0, 0.8438, 1.0, 0.1538, 0.1061, 0.1276, 0.1276, 0.1276, 0.1276, 0.1538, 0.1061, 0.8125, 1.0, 0.8438, 1.0, 0.8438, 1.0, 0.8125, 1.0, 0.0901, 0.1838, 0.08025, 0.2162, 0.08025, 0.2162, 0.0901, 0.1838, 0.75, 1.0, 0.7812, 1.0, 0.7812, 1.0, 0.75, 1.0, 0.1061, 0.3462, 0.05045, 0.3833, 0.01461, 0.2968, 0.08025, 0.2838, 0.08025, 0.2162, 0.07693, 0.25, 0.07693, 0.25, 0.08025, 0.2162, 0.7188, 1.0, 0.75, 1.0, 0.75, 1.0, 0.7188, 1.0, 0.1061, 0.3462, 0.1061, 0.3462, 0.08025, 0.2838, 0.08025, 0.2838, 0.07693, 0.25, 0.08025, 0.2838, 0.08025, 0.2838, 0.07693, 0.25, 0.6562, 1.0, 0.6875, 1.0, 0.6875, 1.0, 0.6562, 1.0, 0.1838, 0.0901, 0.1582, 0.02827, 0.25, 0.01, 0.25, 0.07693, 0.4375, 1.0, 0.4375, 1.0, 0.5, 1.0, 0.5, 1.0, 0.5625, 1.0, 0.5625, 1.0, 0.625, 1.0, 0.625, 1.0, 0.3418, 0.02827, 0.3162, 0.0901, 0.3724, 0.1276, 0.4197, 0.08029, 0.6875, 1.0, 0.6875, 1.0, 0.7188, 1.0, 0.7188, 1.0, 0.4717, 0.1582, 0.4099, 0.1838, 0.4197, 0.2162, 0.4854, 0.2032, 0.875, 1.0, 0.875, 1.0, 0.9375, 1.0, 0.9375, 1.0, 0.4197, 0.4197, 0.3724, 0.3724, 0.3162, 0.4099, 0.3418, 0.4717, 0.7812, 1.0, 0.7812, 1.0, 0.8125, 1.0, 0.8125, 1.0, 0.4854, 0.2968, 0.4197, 0.2838, 0.4099, 0.3162, 0.4717, 0.3418, 0.1838, 0.4099, 0.1838, 0.4099, 0.25, 0.4231, 0.25, 0.4231, 0.1838, 0.4099, 0.1582, 0.4717, 0.25, 0.49, 0.25, 0.4231, 0.1562, 1.0, 0.1562, 1.0, 0.2188, 1.0, 0.2188, 1.0, 0.05045, 0.3833, 0.1061, 0.3462, 0.08025, 0.2838, 0.01461, 0.2968, 0.3125, 1.0, 0.3125, 1.0, 0.375, 1.0, 0.375, 1.0, 0.02827, 0.1582, 0.0901, 0.1838, 0.1276, 0.1276, 0.08029, 0.08029, 0.25, 0.3735, 0.2741, 0.3711, 0.2838, 0.4197, 0.25, 0.4231, 0.2741, 0.3711, 0.2973, 0.3641, 0.3162, 0.4099, 0.2838, 0.4197, 0.2973, 0.3641, 0.3186, 0.3527, 0.3462, 0.3939, 0.3162, 0.4099, 0.3186, 0.3527, 0.3373, 0.3373, 0.3724, 0.3724, 0.3462, 0.3939, 0.3373, 0.3373, 0.3527, 0.3186, 0.3939, 0.3462, 0.3724, 0.3724, 0.3527, 0.3186, 0.3641, 0.2973, 0.4099, 0.3162, 0.3939, 0.3462, 0.3641, 0.2973, 0.3711, 0.2741, 0.4197, 0.2838, 0.4099, 0.3162, 0.3711, 0.2741, 0.3735, 0.25, 0.4231, 0.25, 0.4197, 0.2838, 0.3735, 0.25, 0.3711, 0.2259, 0.4197, 0.2162, 0.4231, 0.25, 0.3711, 0.2259, 0.3641, 0.2027, 0.4099, 0.1838, 0.4197, 0.2162, 0.3641, 0.2027, 0.3527, 0.1814, 0.3939, 0.1538, 0.4099, 0.1838, 0.3527, 0.1814, 0.3373, 0.1627, 0.3724, 0.1276, 0.3939, 0.1538, 0.3373, 0.1627, 0.3186, 0.1473, 0.3462, 0.1061, 0.3724, 0.1276, 0.3186, 0.1473, 0.2973, 0.1359, 0.3162, 0.0901, 0.3462, 0.1061, 0.2973, 0.1359, 0.2741, 0.1289, 0.2838, 0.08025, 0.3162, 0.0901, 0.2741, 0.1289, 0.25, 0.1265, 0.25, 0.07693, 0.2838, 0.08025, 0.25, 0.1265, 0.2259, 0.1289, 0.2162, 0.08025, 0.25, 0.07693, 0.2259, 0.1289, 0.2027, 0.1359, 0.1838, 0.0901, 0.2162, 0.08025, 0.2027, 0.1359, 0.1814, 0.1473, 0.1538, 0.1061, 0.1838, 0.0901, 0.1814, 0.1473, 0.1627, 0.1627, 0.1276, 0.1276, 0.1538, 0.1061, 0.1627, 0.1627, 0.1473, 0.1814, 0.1061, 0.1538, 0.1276, 0.1276, 0.1473, 0.1814, 0.1359, 0.2027, 0.0901, 0.1838, 0.1061, 0.1538, 0.1359, 0.2027, 0.1289, 0.2259, 0.08025, 0.2162, 0.0901, 0.1838, 0.1289, 0.2259, 0.1265, 0.25, 0.07693, 0.25, 0.08025, 0.2162, 0.1265, 0.25, 0.1289, 0.2741, 0.08025, 0.2838, 0.07693, 0.25, 0.1289, 0.2741, 0.1359, 0.2973, 0.0901, 0.3162, 0.08025, 0.2838, 0.1359, 0.2973, 0.1473, 0.3186, 0.1061, 0.3462, 0.0901, 0.3162, 0.1473, 0.3186, 0.1627, 0.3373, 0.1276, 0.3724, 0.1061, 0.3462, 0.1627, 0.3373, 0.1814, 0.3527, 0.1538, 0.3939, 0.1276, 0.3724, 0.1814, 0.3527, 0.2027, 0.3641, 0.1838, 0.4099, 0.1538, 0.3939, 0.2027, 0.3641, 0.2259, 0.3711, 0.2162, 0.4197, 0.1838, 0.4099, 0.2259, 0.3711, 0.25, 0.3735, 0.25, 0.4231, 0.2162, 0.4197])
me_cylinder.materials.append(mat_metal)
me_cylinder.materials.append(mat_wood)
me_cylinder.use_remesh_fix_poles = True
me_cylinder.use_remesh_preserve_attributes = False
me_cylinder.use_mirror_vertex_groups = False
me_cylinder.update()

# ---- objects
ob_light = bpy.data.objects.new('Light', light_light)
ob_camera = bpy.data.objects.new('Camera', cam_camera)
ob_cylinder = bpy.data.objects.new('Cylinder', me_cylinder)

# ---- transforms, parenting, visibility, modifiers, constraints
ob_light.location = (4.076, 1.005, 5.904)
ob_light.rotation_euler = (0.6503, 0.05522, 1.866)
ob_light.lock_rotations_4d = False
ob_light.empty_display_type = 'ARROWS'
ob_light.color = (0.0, 0.0, 0.0, 0.0)
ob_light.lineart.crease_threshold = 0.0
ob_camera.location = (7.359, -6.926, 4.958)
ob_camera.rotation_euler = (1.109, 0.0, 0.8149)
ob_camera.lock_rotations_4d = False
ob_camera.empty_display_type = 'ARROWS'
ob_camera.color = (0.0, 0.0, 0.0, 0.0)
ob_camera.display_type = 'WIRE'
ob_camera.lineart.crease_threshold = 0.0
ob_cylinder.location = (0.0, 0.0, 0.0)
ob_cylinder.scale = (0.2533, 0.2533, 1.0)
ob_cylinder.lineart.crease_threshold = 0.0

# ---- collection membership
col_collection.objects.link(ob_light)
col_collection.objects.link(ob_camera)
col_collection.objects.link(ob_cylinder)

# ---- scene / render settings (as saved in the file)
scene.camera = ob_camera
scene.frame_start = 1; scene.frame_end = 250; scene.frame_set(1)
scene.render.engine = 'BLENDER_EEVEE_NEXT'
scene.cycles.use_denoising = False
scene.cycles.samples = 128
scene.cycles.sampling_pattern = 'TABULATED_SOBOL'
scene.cycles.use_adaptive_sampling = False
scene.cycles.use_light_tree = False
scene.view_settings.view_transform = 'Filmic'
bpy.context.view_layer.update()
